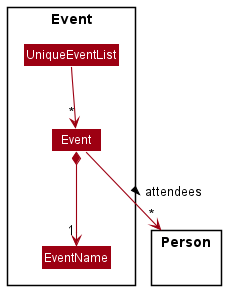

The diagram above was rendered by PlantUML. Its source (embedded in the PNG):
@startuml
!include style.puml
skinparam arrowThickness 1.1
skinparam arrowColor MODEL_COLOR
skinparam classBackgroundColor MODEL_COLOR

Package Event <<Rectangle>>{
class UniqueEventList
class Event
class EventName
}

package Person {}

UniqueEventList --> "*" Event
Event *--> "1" EventName
Event --> "*" Person :> attendees
@enduml